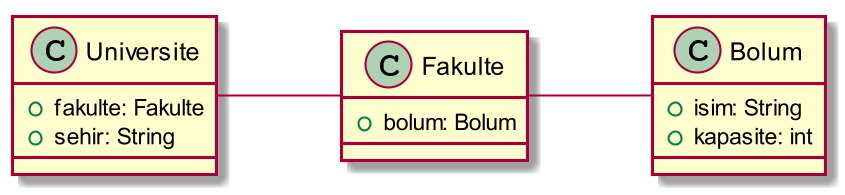

The diagram above was rendered by PlantUML. Its source (embedded in the PNG):
@startuml
skinparam dpi 200

left to right direction

class Universite{
 + fakulte: Fakulte
 + sehir: String
}

class Fakulte{
 + bolum: Bolum
}

class Bolum{
 + isim: String
 + kapasite: int
}


Universite -- Fakulte
Fakulte -- Bolum
@enduml